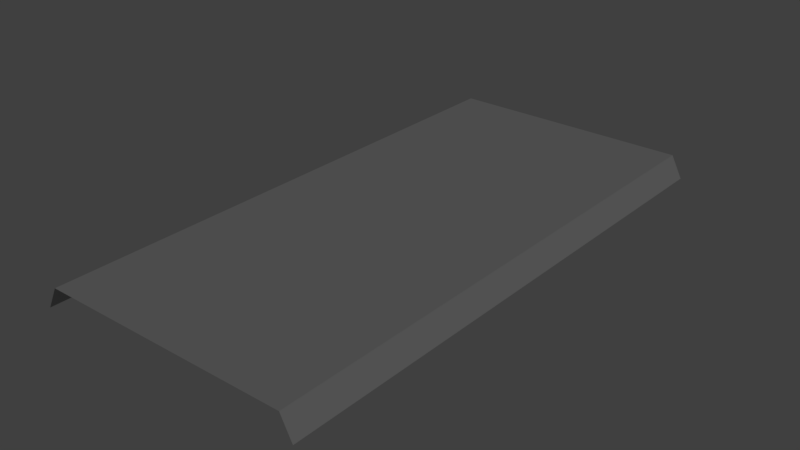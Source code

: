 # Source: roadseg1.blend  (saved by Blender 2.79.0; exported with 4.5.12 LTS)
import bpy
from mathutils import Matrix  # noqa: F401  (used for matrix-valued properties, if any)

bpy.ops.wm.read_factory_settings(use_empty=True)
scene = bpy.context.scene
scene.name = 'Scene'

# ---- collections
col_collection_1 = bpy.data.collections.new('Collection 1'); scene.collection.children.link(col_collection_1)

# ---- materials (node trees are filled in below, after node groups)
mat_material = bpy.data.materials.new('Material')
mat_material.alpha_threshold = 0.0
mat_material.use_transparent_shadow = False
mat_material.diffuse_color = (0.1107, 0.1107, 0.1107, 1.0)
mat_material.roughness = 0.5
mat_material.line_color = (0.0, 0.0, 0.0, 1.0)

# ---- material node trees

# ---- world
world_world = bpy.data.worlds.new('World'); scene.world = world_world
world_world.color = (0.05088, 0.05088, 0.05088)
world_world.use_sun_shadow = False
world_world.sun_shadow_jitter_overblur = 0.0
world_world.cycles.sampling_method = 'MANUAL'

# ---- meshes
me_cube_001 = bpy.data.meshes.new('Cube.001')
me_cube_001.from_pydata([(0.0, 0.0, 0.0), (0.01156, 0.0, 0.02227), (0.2735, 0.0, 0.0), (0.2619, 0.0, 0.02227), (0.0, -0.55, 0.0), (0.01156, -0.55, 0.02227), (0.2735, -0.55, 0.0), (0.2619, -0.55, 0.02227)], [], [(4, 5, 1, 0), (3, 1, 5, 7), (2, 3, 7, 6)])
_uv = me_cube_001.uv_layers.new(name='UVMap')
_uv.uv.foreach_set('vector', [7.448e-05, 0.5566, 7.448e-05, 0.5107, 0.9999, 0.5107, 0.9999, 0.5566, 0.9999, 0.05258, 0.9999, 0.5107, 7.448e-05, 0.5107, 7.415e-05, 0.05258, 0.9999, 0.006656, 0.9999, 0.05258, 7.415e-05, 0.05258, 7.415e-05, 0.006656])
me_cube_001.materials.append(mat_material)
me_cube_001.use_remesh_preserve_volume = False
me_cube_001.use_remesh_preserve_attributes = False
me_cube_001.use_mirror_vertex_groups = False
me_cube_001.update()

# ---- objects
ob_road = bpy.data.objects.new('Road', me_cube_001)

# ---- transforms, parenting, visibility, modifiers, constraints
ob_road.location = (0.0, 0.0, 0.0)
ob_road.lineart.crease_threshold = 0.0

# ---- collection membership
col_collection_1.objects.link(ob_road)

# ---- scene / render settings (as saved in the file)
scene.frame_start = 1; scene.frame_end = 250; scene.frame_set(1)
scene.render.engine = 'BLENDER_EEVEE_NEXT'
scene.render.resolution_percentage = 50
scene.render.dither_intensity = 0.0
scene.cycles.use_denoising = False
scene.cycles.samples = 128
scene.cycles.sampling_pattern = 'TABULATED_SOBOL'
scene.cycles.use_adaptive_sampling = False
scene.cycles.use_light_tree = False
scene.cycles.blur_glossy = 0.0
scene.cycles.sample_clamp_indirect = 0.0
scene.view_settings.view_transform = 'Standard'
bpy.context.view_layer.update()

# ---- added for rendering (the .blend has no active camera and no usable light): camera, sun
cam_auto = bpy.data.cameras.new('AutoCamera')
cam_auto.lens = 50.0
cam_auto.sensor_width = 36.0
cam_auto.clip_end = 1000.0
ob_auto_camera = bpy.data.objects.new('AutoCamera', cam_auto)
scene.collection.objects.link(ob_auto_camera)
ob_auto_camera.location = (0.705412, -0.957414, 0.466079)
ob_auto_camera.rotation_euler = (1.09748, -7.21219e-08, 0.694738)
scene.camera = ob_auto_camera
light_auto_sun = bpy.data.lights.new('AutoSun', 'SUN')
light_auto_sun.energy = 3.0
light_auto_sun.angle = 0.0523599
ob_auto_sun = bpy.data.objects.new('AutoSun', light_auto_sun)
scene.collection.objects.link(ob_auto_sun)
ob_auto_sun.rotation_euler = (0.872665, 0.174533, 0.523599)
bpy.context.view_layer.update()
